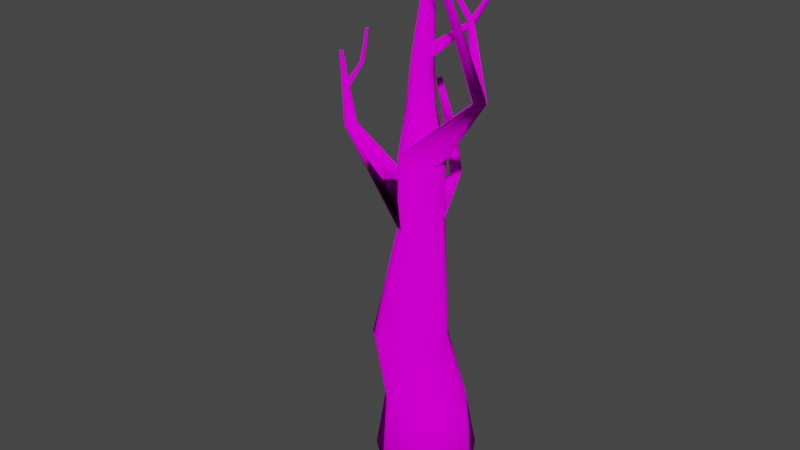 # Source: derevo2.blend  (saved by Blender 3.2.14; exported with 4.5.12 LTS)
import bpy
from mathutils import Matrix  # noqa: F401  (used for matrix-valued properties, if any)

bpy.ops.wm.read_factory_settings(use_empty=True)
scene = bpy.context.scene
scene.name = 'Scene'

# ---- collections
col_collection = bpy.data.collections.new('Collection'); scene.collection.children.link(col_collection)

# ---- images (referenced by path relative to the original .blend; pixels are not part of the script)
import os
ASSET_DIR = os.environ.get("B2B_ASSET_DIR", "")  # directory of the original .blend (textures are referenced by path, not embedded)
HERE = os.path.dirname(os.path.abspath(__file__))  # packed textures are extracted next to this script under _unpacked/

def load_image(name, relpath, width, height, colorspace="sRGB"):
    """Load a texture the original file referenced (path relative to the .blend, or extracted next to this script)."""
    p = next((c for c in (os.path.join(HERE, relpath), os.path.join(ASSET_DIR, relpath)) if relpath and os.path.exists(c)), "")
    if p:
        img = bpy.data.images.load(p, check_existing=True)
        img.name = name
    else:  # same state as the original file: an image datablock whose file is absent (Cycles renders it pink)
        img = bpy.data.images.new(name, width, height)
        img.source = "FILE"
        img.filepath = "//" + (relpath or name)
    img.colorspace_settings.name = colorspace
    return img
img_untitled_001 = load_image('Untitled.001', 'derevo21.png', 1024, 1024, 'sRGB')

# ---- materials (node trees are filled in below, after node groups)
mat_material_002 = bpy.data.materials.new('Material.002')
mat_material_002.use_transparent_shadow = False

# ---- material node trees
mat_material_002.use_nodes = True; mat_material_002.node_tree.nodes.clear()
_N = mat_material_002.node_tree.nodes; _L = mat_material_002.node_tree.links
n0 = _N.new('ShaderNodeOutputMaterial'); n0.name = 'Material Output'; n0.location = (300, 300)
n1 = _N.new('ShaderNodeBsdfDiffuse'); n1.name = 'Diffuse BSDF'; n1.location = (10, 300)
n1.inputs[1].default_value = 0.5
n2 = _N.new('ShaderNodeTexImage'); n2.name = 'Image Texture'; n2.location = (-313, 309)
n2.image = img_untitled_001
_L.new(n1.outputs[0], n0.inputs[0])
_L.new(n2.outputs[0], n1.inputs[0])
n0.is_active_output = True

# ---- world
world_world = bpy.data.worlds.new('World'); scene.world = world_world
world_world.use_nodes = True; world_world.node_tree.nodes.clear()
_N = world_world.node_tree.nodes; _L = world_world.node_tree.links
n0 = _N.new('ShaderNodeOutputWorld'); n0.name = 'World Output'; n0.location = (300, 300)
n1 = _N.new('ShaderNodeBackground'); n1.name = 'Background'; n1.location = (10, 300)
n1.inputs[0].default_value = (0.05088, 0.05088, 0.05088, 1.0)
_L.new(n1.outputs[0], n0.inputs[0])
n0.is_active_output = True
world_world.color = (0.05088, 0.05088, 0.05088)
world_world.use_sun_shadow = False
world_world.sun_shadow_jitter_overblur = 0.0

# ---- meshes
me_cylinder = bpy.data.meshes.new('Cylinder')
me_cylinder.from_pydata([(0.0, 1.0, -1.0), (0.2848, -0.1731, 4.293), (0.6428, 0.766, -1.0), (0.5501, -0.2547, 4.387), (0.9848, 0.1736, -1.0), (0.7015, -0.4981, 4.448), (0.866, -0.5, -1.0), (0.6683, -0.7893, 4.448), (0.342, -0.9397, -1.0), (0.4659, -0.9921, 4.386), (-0.342, -0.9397, -1.0), (0.1891, -1.012, 4.292), (-0.866, -0.5, -1.0), (-0.03261, -0.8386, 4.209), (-0.9848, 0.1736, -1.0), (-0.09551, -0.5542, 3.92), (-0.6428, 0.766, -1.0), (0.02984, -0.2914, 4.21), (0.0403, 0.04803, 8.937), (-2.694e-08, 0.06269, 8.937), (0.06174, 0.01089, 8.937), (0.05429, -0.03135, 8.937), (0.02144, -0.05891, 8.937), (-0.02144, -0.05891, 8.937), (-0.05429, -0.03135, 8.937), (-0.06174, 0.01089, 8.937), (-0.0403, 0.04803, 8.937), (-0.04512, -0.1668, 7.207), (0.2711, -0.2819, 7.207), (0.2047, -0.1668, 7.207), (0.07977, -0.1214, 7.207), (0.248, -0.4128, 7.207), (0.1462, -0.4983, 7.207), (0.01332, -0.4983, 7.207), (-0.1116, -0.2819, 7.207), (-0.0885, -0.4128, 7.207), (-0.2021, 0.456, 1.684), (0.257, 0.2889, 1.684), (0.5013, -0.1342, 1.684), (0.4165, -0.6154, 1.684), (0.0422, -0.9294, 1.684), (-0.4464, -0.9294, 1.684), (-0.8206, -0.6154, 1.684), (-0.9055, -0.1342, 1.684), (-0.6612, 0.2889, 1.684), (0.5981, 0.4497, 0.3419), (0.8666, -0.01525, 0.3419), (0.7733, -0.5439, 0.3419), (0.3621, -0.889, 0.3419), (-0.1748, -0.889, 0.3419), (-0.586, -0.5439, 0.3419), (-0.6792, -0.01525, 0.3419), (-0.4108, 0.4497, 0.3419), (0.09366, 0.6333, 0.3419), (-0.2169, -0.3857, 5.459), (0.4611, -0.1389, 5.459), (-0.07447, -0.1389, 5.459), (0.6035, -0.3857, 5.459), (0.1933, -0.04143, 5.459), (0.5541, -0.6663, 5.459), (0.3358, -0.8495, 5.459), (0.05083, -0.8495, 5.459), (-0.1675, -0.6663, 5.459), (1.912, -1.386, 7.156), (2.086, -1.323, 7.156), (1.949, -1.323, 7.156), (2.122, -1.386, 7.156), (2.017, -1.298, 7.156), (2.109, -1.458, 7.156), (2.054, -1.505, 7.156), (1.981, -1.505, 7.156), (1.925, -1.458, 7.156), (-0.3552, 0.1708, 6.196), (0.06579, 0.01753, 6.196), (-0.189, 0.2313, 6.196), (0.03506, -0.1567, 6.196), (-0.1005, -0.2705, 6.196), (-0.2774, -0.2705, 6.196), (-0.413, -0.1567, 6.196), (-0.4437, 0.01753, 6.196), (-0.02269, 0.1708, 6.196), (1.973, -2.47, 9.4), (2.048, -2.442, 9.4), (1.988, -2.442, 9.4), (2.064, -2.47, 9.4), (2.018, -2.432, 9.4), (2.059, -2.501, 9.4), (2.034, -2.522, 9.4), (2.003, -2.522, 9.4), (1.978, -2.501, 9.4), (1.537, -1.104, 8.265), (1.624, -1.072, 8.265), (1.555, -1.072, 8.265), (1.642, -1.104, 8.265), (1.59, -1.06, 8.265), (1.636, -1.14, 8.265), (1.608, -1.163, 8.265), (1.571, -1.163, 8.265), (1.543, -1.14, 8.265), (0.8607, -1.311, 9.438), (0.8953, -1.299, 9.438), (0.8679, -1.299, 9.438), (0.9025, -1.311, 9.438), (0.8816, -1.294, 9.438), (0.9, -1.325, 9.438), (0.8889, -1.335, 9.438), (0.8743, -1.335, 9.438), (0.8632, -1.325, 9.438), (0.6535, 0.2174, 7.772), (0.7714, 0.1745, 7.772), (0.7466, 0.2174, 7.772), (0.7, 0.2344, 7.772), (0.7627, 0.1257, 7.772), (0.7248, 0.09385, 7.772), (0.6752, 0.09385, 7.772), (0.6287, 0.1745, 7.772), (0.6373, 0.1257, 7.772), (1.186, 0.2155, 8.572), (1.228, 0.2003, 8.572), (1.219, 0.2155, 8.572), (1.203, 0.2215, 8.572), (1.225, 0.1829, 8.572), (1.212, 0.1716, 8.572), (1.194, 0.1716, 8.572), (1.177, 0.2003, 8.572), (1.181, 0.1829, 8.572), (-1.758, 0.02315, 5.462), (-1.681, -0.0005494, 5.489), (-1.637, -0.07119, 5.507), (-1.646, -0.1557, 5.507), (-1.705, -0.2146, 5.489), (-1.786, -0.2202, 5.462), (-1.85, -0.17, 5.438), (-1.868, -0.08748, 5.428), (-1.832, -0.01118, 5.438), (-2.207, 0.2161, 6.682), (-2.188, 0.2101, 6.689), (-2.177, 0.1922, 6.694), (-2.179, 0.1707, 6.694), (-2.194, 0.1558, 6.689), (-2.214, 0.1544, 6.682), (-2.231, 0.1671, 6.676), (-2.235, 0.188, 6.674), (-2.226, 0.2074, 6.676), (-1.911, 0.05934, 6.099), (-1.937, 0.1009, 6.089), (-1.982, 0.1148, 6.072), (-2.026, 0.09462, 6.058), (-2.036, 0.001213, 6.058), (-1.999, -0.0283, 6.072), (-1.917, 0.009638, 6.099), (-2.047, 0.04976, 6.053), (-1.951, -0.02497, 6.088), (-1.579, 0.09867, 6.629), (-1.592, 0.1218, 6.63), (-1.617, 0.1312, 6.632), (-1.642, 0.1224, 6.633), (-1.651, 0.07332, 6.633), (-1.631, 0.05601, 6.632), (-1.584, 0.07256, 6.629), (-1.656, 0.09953, 6.634), (-1.605, 0.05572, 6.63), (-1.563, 0.199, 7.214), (-1.571, 0.2142, 7.215), (-1.587, 0.2203, 7.216), (-1.604, 0.2145, 7.217), (-1.61, 0.1824, 7.217), (-1.597, 0.171, 7.216), (-1.566, 0.1819, 7.214), (-1.613, 0.1996, 7.218), (-1.579, 0.1708, 7.215), (-0.01681, 0.6825, 5.64), (0.04454, 0.6636, 5.661), (0.07956, 0.6073, 5.676), (0.07188, 0.54, 5.675), (0.02508, 0.4931, 5.661), (-0.03893, 0.4886, 5.639), (-0.09021, 0.5286, 5.62), (-0.1048, 0.5943, 5.553), (-0.07577, 0.6551, 5.62), (-0.5911, 1.036, 6.323), (-0.5591, 1.026, 6.335), (-0.5409, 0.9968, 6.342), (-0.5449, 0.9618, 6.342), (-0.5692, 0.9374, 6.334), (-0.6026, 0.935, 6.323), (-0.6293, 0.9558, 6.313), (-0.6369, 0.9901, 6.278), (-0.6218, 1.022, 6.313), (0.3221, 0.4117, 4.918), (0.2703, 0.3598, 4.902), (0.224, 0.5694, 4.878), (0.2919, 0.5485, 4.902), (0.3306, 0.4862, 4.918), (0.1587, 0.5391, 4.857), (0.1266, 0.4718, 4.783), (0.1427, 0.399, 4.857), (0.1995, 0.3548, 4.878)], [], [(36, 1, 3, 37), (37, 3, 5, 38), (38, 5, 7, 39), (39, 7, 9, 40), (40, 9, 11, 41), (41, 11, 13, 42), (42, 13, 15, 43), (34, 35, 24, 25), (43, 15, 17, 44), (44, 17, 1, 36), (0, 2, 4, 6, 8, 10, 12, 14, 16), (35, 33, 23, 24), (33, 32, 22, 23), (32, 31, 21, 22), (29, 30, 19, 18), (31, 28, 20, 21), (28, 29, 18, 20), (30, 27, 26, 19), (27, 34, 25, 26), (79, 78, 35, 34), (78, 77, 33, 35), (77, 76, 32, 33), (76, 75, 31, 32), (80, 74, 30, 29), (75, 73, 28, 31), (73, 80, 29, 28), (74, 72, 27, 30), (72, 79, 34, 27), (52, 44, 36, 53), (51, 43, 44, 52), (50, 42, 43, 51), (49, 41, 42, 50), (48, 40, 41, 49), (47, 39, 40, 48), (46, 38, 39, 47), (45, 37, 38, 46), (53, 36, 37, 45), (0, 53, 45, 2), (2, 45, 46, 4), (4, 46, 47, 6), (6, 47, 48, 8), (8, 48, 49, 10), (10, 49, 50, 12), (12, 50, 51, 14), (14, 51, 52, 16), (16, 52, 53, 0), (17, 15, 54, 56), (1, 17, 56, 58), (5, 3, 55, 57), (7, 5, 57, 59), (3, 1, 58, 55), (9, 7, 59, 60), (11, 9, 60, 61), (13, 11, 61, 62), (15, 13, 62, 54), (59, 57, 66, 68), (56, 54, 63, 65), (62, 61, 70, 71), (55, 58, 67, 64), (58, 56, 65, 67), (54, 62, 71, 63), (60, 59, 68, 69), (57, 55, 64, 66), (61, 60, 69, 70), (56, 54, 79, 72), (58, 56, 72, 74), (57, 55, 80, 73), (59, 57, 73, 75), (55, 58, 74, 80), (60, 59, 75, 76), (61, 60, 76, 77), (62, 61, 77, 78), (54, 62, 78, 79), (65, 63, 81, 83), (71, 70, 88, 89), (64, 67, 85, 82), (67, 65, 83, 85), (63, 71, 89, 81), (69, 68, 86, 87), (66, 64, 82, 84), (70, 69, 87, 88), (68, 66, 84, 86), (63, 65, 92, 90), (70, 71, 98, 97), (67, 64, 91, 94), (65, 67, 94, 92), (71, 63, 90, 98), (68, 69, 96, 95), (64, 66, 93, 91), (69, 70, 97, 96), (66, 68, 95, 93), (94, 91, 100, 103), (92, 94, 103, 101), (98, 90, 99, 107), (95, 96, 105, 104), (91, 93, 102, 100), (96, 97, 106, 105), (93, 95, 104, 102), (90, 92, 101, 99), (97, 98, 107, 106), (29, 30, 111, 110), (35, 33, 114, 116), (27, 34, 115, 108), (31, 28, 109, 112), (33, 32, 113, 114), (28, 29, 110, 109), (32, 31, 112, 113), (34, 35, 116, 115), (30, 27, 108, 111), (114, 113, 122, 123), (109, 110, 119, 118), (113, 112, 121, 122), (115, 116, 125, 124), (111, 108, 117, 120), (110, 111, 120, 119), (116, 114, 123, 125), (108, 115, 124, 117), (112, 109, 118, 121), (15, 17, 134, 133), (13, 15, 133, 132), (11, 13, 132, 131), (9, 11, 131, 130), (7, 9, 130, 129), (1, 3, 127, 126), (5, 7, 129, 128), (3, 5, 128, 127), (17, 1, 126, 134), (145, 144, 137, 136), (147, 146, 135, 143), (149, 148, 141, 140), (144, 150, 138, 137), (148, 151, 142, 141), (150, 152, 139, 138), (146, 145, 136, 135), (151, 147, 143, 142), (152, 149, 140, 139), (130, 131, 149, 152), (133, 134, 147, 151), (126, 127, 145, 146), (129, 130, 152, 150), (132, 133, 151, 148), (128, 129, 150, 144), (131, 132, 148, 149), (134, 126, 146, 147), (127, 128, 144, 145), (152, 149, 158, 161), (147, 146, 155, 156), (148, 151, 160, 157), (151, 147, 156, 160), (145, 144, 153, 154), (144, 150, 159, 153), (146, 145, 154, 155), (149, 148, 157, 158), (150, 152, 161, 159), (154, 153, 162, 163), (153, 159, 168, 162), (155, 154, 163, 164), (158, 157, 166, 167), (159, 161, 170, 168), (161, 158, 167, 170), (156, 155, 164, 165), (157, 160, 169, 166), (160, 156, 165, 169), (190, 189, 174, 175), (192, 191, 171, 172), (189, 193, 173, 174), (193, 192, 172, 173), (191, 194, 179, 171), (194, 195, 178, 179), (195, 196, 177, 178), (196, 197, 176, 177), (197, 190, 175, 176), (173, 172, 181, 182), (171, 179, 188, 180), (177, 176, 185, 186), (174, 173, 182, 183), (178, 177, 186, 187), (175, 174, 183, 184), (172, 171, 180, 181), (179, 178, 187, 188), (176, 175, 184, 185), (11, 9, 190, 197), (13, 11, 197, 196), (15, 13, 196, 195), (17, 15, 195, 194), (1, 17, 194, 191), (5, 3, 192, 193), (7, 5, 193, 189), (3, 1, 191, 192), (9, 7, 189, 190)])
me_cylinder.polygons.foreach_set('use_smooth', [True] * 190)
_uv = me_cylinder.uv_layers.new(name='UVMap')
_uv.uv.foreach_set('vector', [1.0, 0.75, 1.0, 1.0, 0.8889, 1.0, 0.8889, 0.75, 0.8889, 0.75, 0.8889, 1.0, 0.7778, 1.0, 0.7778, 0.75, 0.7778, 0.75, 0.7778, 1.0, 0.6667, 1.0, 0.6667, 0.75, 0.6667, 0.75, 0.6667, 1.0, 0.5556, 1.0, 0.5556, 0.75, 0.5556, 0.75, 0.5556, 1.0, 0.4444, 1.0, 0.4444, 0.75, 0.4444, 0.75, 0.4444, 1.0, 0.3333, 1.0, 0.3333, 0.75, 0.3333, 0.75, 0.3333, 1.0, 0.2222, 1.0, 0.2222, 0.75, 0.2222, 1.0, 0.3333, 1.0, 0.3333, 1.0, 0.2222, 1.0, 0.2222, 0.75, 0.2222, 1.0, 0.1111, 1.0, 0.1111, 0.75, 0.1111, 0.75, 0.1111, 1.0, 4.47e-08, 1.0, 4.47e-08, 0.75, 0.75, 0.49, 0.9043, 0.4339, 0.9864, 0.2917, 0.9578, 0.13, 0.8321, 0.02447, 0.6679, 0.02447, 0.5422, 0.13, 0.5136, 0.2917, 0.5957, 0.4339, 0.3333, 1.0, 0.4444, 1.0, 0.4444, 1.0, 0.3333, 1.0, 0.4444, 1.0, 0.5556, 1.0, 0.5556, 1.0, 0.4444, 1.0, 0.5556, 1.0, 0.6667, 1.0, 0.6667, 1.0, 0.5556, 1.0, 0.8889, 1.0, 1.0, 1.0, 1.0, 1.0, 0.8889, 1.0, 0.6667, 1.0, 0.7778, 1.0, 0.7778, 1.0, 0.6667, 1.0, 0.7778, 1.0, 0.8889, 1.0, 0.8889, 1.0, 0.7778, 1.0, 4.47e-08, 1.0, 0.1111, 1.0, 0.1111, 1.0, 4.47e-08, 1.0, 0.1111, 1.0, 0.2222, 1.0, 0.2222, 1.0, 0.1111, 1.0, 0.2222, 1.0, 0.3333, 1.0, 0.3333, 1.0, 0.2222, 1.0, 0.3333, 1.0, 0.4444, 1.0, 0.4444, 1.0, 0.3333, 1.0, 0.4444, 1.0, 0.5556, 1.0, 0.5556, 1.0, 0.4444, 1.0, 0.5556, 1.0, 0.6667, 1.0, 0.6667, 1.0, 0.5556, 1.0, 0.8889, 1.0, 1.0, 1.0, 1.0, 1.0, 0.8889, 1.0, 0.6667, 1.0, 0.7778, 1.0, 0.7778, 1.0, 0.6667, 1.0, 0.7778, 1.0, 0.8889, 1.0, 0.8889, 1.0, 0.7778, 1.0, 4.47e-08, 1.0, 0.1111, 1.0, 0.1111, 1.0, 4.47e-08, 1.0, 0.1111, 1.0, 0.2222, 1.0, 0.2222, 1.0, 0.1111, 1.0, 0.1111, 0.625, 0.1111, 0.75, 4.47e-08, 0.75, 4.47e-08, 0.625, 0.2222, 0.625, 0.2222, 0.75, 0.1111, 0.75, 0.1111, 0.625, 0.3333, 0.625, 0.3333, 0.75, 0.2222, 0.75, 0.2222, 0.625, 0.4444, 0.625, 0.4444, 0.75, 0.3333, 0.75, 0.3333, 0.625, 0.5556, 0.625, 0.5556, 0.75, 0.4444, 0.75, 0.4444, 0.625, 0.6667, 0.625, 0.6667, 0.75, 0.5556, 0.75, 0.5556, 0.625, 0.7778, 0.625, 0.7778, 0.75, 0.6667, 0.75, 0.6667, 0.625, 0.8889, 0.625, 0.8889, 0.75, 0.7778, 0.75, 0.7778, 0.625, 1.0, 0.625, 1.0, 0.75, 0.8889, 0.75, 0.8889, 0.625, 1.0, 0.5, 1.0, 0.625, 0.8889, 0.625, 0.8889, 0.5, 0.8889, 0.5, 0.8889, 0.625, 0.7778, 0.625, 0.7778, 0.5, 0.7778, 0.5, 0.7778, 0.625, 0.6667, 0.625, 0.6667, 0.5, 0.6667, 0.5, 0.6667, 0.625, 0.5556, 0.625, 0.5556, 0.5, 0.5556, 0.5, 0.5556, 0.625, 0.4444, 0.625, 0.4444, 0.5, 0.4444, 0.5, 0.4444, 0.625, 0.3333, 0.625, 0.3333, 0.5, 0.3333, 0.5, 0.3333, 0.625, 0.2222, 0.625, 0.2222, 0.5, 0.2222, 0.5, 0.2222, 0.625, 0.1111, 0.625, 0.1111, 0.5, 0.1111, 0.5, 0.1111, 0.625, 4.47e-08, 0.625, 4.47e-08, 0.5, 0.1111, 1.0, 0.2222, 1.0, 0.2222, 1.0, 0.1111, 1.0, 4.47e-08, 1.0, 0.1111, 1.0, 0.1111, 1.0, 4.47e-08, 1.0, 0.7778, 1.0, 0.8889, 1.0, 0.8889, 1.0, 0.7778, 1.0, 0.6667, 1.0, 0.7778, 1.0, 0.7778, 1.0, 0.6667, 1.0, 0.8889, 1.0, 1.0, 1.0, 1.0, 1.0, 0.8889, 1.0, 0.5556, 1.0, 0.6667, 1.0, 0.6667, 1.0, 0.5556, 1.0, 0.4444, 1.0, 0.5556, 1.0, 0.5556, 1.0, 0.4444, 1.0, 0.3333, 1.0, 0.4444, 1.0, 0.4444, 1.0, 0.3333, 1.0, 0.2222, 1.0, 0.3333, 1.0, 0.3333, 1.0, 0.2222, 1.0, 0.6667, 1.0, 0.7778, 1.0, 0.7778, 1.0, 0.6667, 1.0, 0.1111, 1.0, 0.2222, 1.0, 0.2222, 1.0, 0.1111, 1.0, 0.3333, 1.0, 0.4444, 1.0, 0.4444, 1.0, 0.3333, 1.0, 0.8889, 1.0, 1.0, 1.0, 1.0, 1.0, 0.8889, 1.0, 4.47e-08, 1.0, 0.1111, 1.0, 0.1111, 1.0, 4.47e-08, 1.0, 0.2222, 1.0, 0.3333, 1.0, 0.3333, 1.0, 0.2222, 1.0, 0.5556, 1.0, 0.6667, 1.0, 0.6667, 1.0, 0.5556, 1.0, 0.7778, 1.0, 0.8889, 1.0, 0.8889, 1.0, 0.7778, 1.0, 0.4444, 1.0, 0.5556, 1.0, 0.5556, 1.0, 0.4444, 1.0, 0.1111, 1.0, 0.2222, 1.0, 0.2222, 1.0, 0.1111, 1.0, 4.47e-08, 1.0, 0.1111, 1.0, 0.1111, 1.0, 4.47e-08, 1.0, 0.7778, 1.0, 0.8889, 1.0, 0.8889, 1.0, 0.7778, 1.0, 0.6667, 1.0, 0.7778, 1.0, 0.7778, 1.0, 0.6667, 1.0, 0.8889, 1.0, 1.0, 1.0, 1.0, 1.0, 0.8889, 1.0, 0.5556, 1.0, 0.6667, 1.0, 0.6667, 1.0, 0.5556, 1.0, 0.4444, 1.0, 0.5556, 1.0, 0.5556, 1.0, 0.4444, 1.0, 0.3333, 1.0, 0.4444, 1.0, 0.4444, 1.0, 0.3333, 1.0, 0.2222, 1.0, 0.3333, 1.0, 0.3333, 1.0, 0.2222, 1.0, 0.1111, 1.0, 0.2222, 1.0, 0.2222, 1.0, 0.1111, 1.0, 0.3333, 1.0, 0.4444, 1.0, 0.4444, 1.0, 0.3333, 1.0, 0.8889, 1.0, 1.0, 1.0, 1.0, 1.0, 0.8889, 1.0, 4.47e-08, 1.0, 0.1111, 1.0, 0.1111, 1.0, 4.47e-08, 1.0, 0.2222, 1.0, 0.3333, 1.0, 0.3333, 1.0, 0.2222, 1.0, 0.5556, 1.0, 0.6667, 1.0, 0.6667, 1.0, 0.5556, 1.0, 0.7778, 1.0, 0.8889, 1.0, 0.8889, 1.0, 0.7778, 1.0, 0.4444, 1.0, 0.5556, 1.0, 0.5556, 1.0, 0.4444, 1.0, 0.6667, 1.0, 0.7778, 1.0, 0.7778, 1.0, 0.6667, 1.0, 0.2222, 1.0, 0.1111, 1.0, 0.1111, 1.0, 0.2222, 1.0, 0.4444, 1.0, 0.3333, 1.0, 0.3333, 1.0, 0.4444, 1.0, 1.0, 1.0, 0.8889, 1.0, 0.8889, 1.0, 1.0, 1.0, 0.1111, 1.0, 4.47e-08, 1.0, 4.47e-08, 1.0, 0.1111, 1.0, 0.3333, 1.0, 0.2222, 1.0, 0.2222, 1.0, 0.3333, 1.0, 0.6667, 1.0, 0.5556, 1.0, 0.5556, 1.0, 0.6667, 1.0, 0.8889, 1.0, 0.7778, 1.0, 0.7778, 1.0, 0.8889, 1.0, 0.5556, 1.0, 0.4444, 1.0, 0.4444, 1.0, 0.5556, 1.0, 0.7778, 1.0, 0.6667, 1.0, 0.6667, 1.0, 0.7778, 1.0, 1.0, 1.0, 0.8889, 1.0, 0.8889, 1.0, 1.0, 1.0, 0.1111, 1.0, 4.47e-08, 1.0, 4.47e-08, 1.0, 0.1111, 1.0, 0.3333, 1.0, 0.2222, 1.0, 0.2222, 1.0, 0.3333, 1.0, 0.6667, 1.0, 0.5556, 1.0, 0.5556, 1.0, 0.6667, 1.0, 0.8889, 1.0, 0.7778, 1.0, 0.7778, 1.0, 0.8889, 1.0, 0.5556, 1.0, 0.4444, 1.0, 0.4444, 1.0, 0.5556, 1.0, 0.7778, 1.0, 0.6667, 1.0, 0.6667, 1.0, 0.7778, 1.0, 0.2222, 1.0, 0.1111, 1.0, 0.1111, 1.0, 0.2222, 1.0, 0.4444, 1.0, 0.3333, 1.0, 0.3333, 1.0, 0.4444, 1.0, 0.8889, 1.0, 1.0, 1.0, 1.0, 1.0, 0.8889, 1.0, 0.3333, 1.0, 0.4444, 1.0, 0.4444, 1.0, 0.3333, 1.0, 0.1111, 1.0, 0.2222, 1.0, 0.2222, 1.0, 0.1111, 1.0, 0.6667, 1.0, 0.7778, 1.0, 0.7778, 1.0, 0.6667, 1.0, 0.4444, 1.0, 0.5556, 1.0, 0.5556, 1.0, 0.4444, 1.0, 0.7778, 1.0, 0.8889, 1.0, 0.8889, 1.0, 0.7778, 1.0, 0.5556, 1.0, 0.6667, 1.0, 0.6667, 1.0, 0.5556, 1.0, 0.2222, 1.0, 0.3333, 1.0, 0.3333, 1.0, 0.2222, 1.0, 4.47e-08, 1.0, 0.1111, 1.0, 0.1111, 1.0, 4.47e-08, 1.0, 0.4444, 1.0, 0.5556, 1.0, 0.5556, 1.0, 0.4444, 1.0, 0.7778, 1.0, 0.8889, 1.0, 0.8889, 1.0, 0.7778, 1.0, 0.5556, 1.0, 0.6667, 1.0, 0.6667, 1.0, 0.5556, 1.0, 0.2222, 1.0, 0.3333, 1.0, 0.3333, 1.0, 0.2222, 1.0, 4.47e-08, 1.0, 0.1111, 1.0, 0.1111, 1.0, 4.47e-08, 1.0, 0.8889, 1.0, 1.0, 1.0, 1.0, 1.0, 0.8889, 1.0, 0.3333, 1.0, 0.4444, 1.0, 0.4444, 1.0, 0.3333, 1.0, 0.1111, 1.0, 0.2222, 1.0, 0.2222, 1.0, 0.1111, 1.0, 0.6667, 1.0, 0.7778, 1.0, 0.7778, 1.0, 0.6667, 1.0, 0.2222, 1.0, 0.1111, 1.0, 0.1111, 1.0, 0.2222, 1.0, 0.3333, 1.0, 0.2222, 1.0, 0.2222, 1.0, 0.3333, 1.0, 0.4444, 1.0, 0.3333, 1.0, 0.3333, 1.0, 0.4444, 1.0, 0.5556, 1.0, 0.4444, 1.0, 0.4444, 1.0, 0.5556, 1.0, 0.6667, 1.0, 0.5556, 1.0, 0.5556, 1.0, 0.6667, 1.0, 1.0, 1.0, 0.8889, 1.0, 0.8889, 1.0, 1.0, 1.0, 0.7778, 1.0, 0.6667, 1.0, 0.6667, 1.0, 0.7778, 1.0, 0.8889, 1.0, 0.7778, 1.0, 0.7778, 1.0, 0.8889, 1.0, 0.1111, 1.0, 4.47e-08, 1.0, 4.47e-08, 1.0, 0.1111, 1.0, 0.8889, 1.0, 0.7778, 1.0, 0.7778, 1.0, 0.8889, 1.0, 0.1111, 1.0, 4.47e-08, 1.0, 4.47e-08, 1.0, 0.1111, 1.0, 0.4444, 1.0, 0.3333, 1.0, 0.3333, 1.0, 0.4444, 1.0, 0.7778, 1.0, 0.6667, 1.0, 0.6667, 1.0, 0.7778, 1.0, 0.3333, 1.0, 0.2222, 1.0, 0.2222, 1.0, 0.3333, 1.0, 0.6667, 1.0, 0.5556, 1.0, 0.5556, 1.0, 0.6667, 1.0, 1.0, 1.0, 0.8889, 1.0, 0.8889, 1.0, 1.0, 1.0, 0.2222, 1.0, 0.1111, 1.0, 0.1111, 1.0, 0.2222, 1.0, 0.5556, 1.0, 0.4444, 1.0, 0.4444, 1.0, 0.5556, 1.0, 0.5556, 1.0, 0.4444, 1.0, 0.4444, 1.0, 0.5556, 1.0, 0.2222, 1.0, 0.1111, 1.0, 0.1111, 1.0, 0.2222, 1.0, 1.0, 1.0, 0.8889, 1.0, 0.8889, 1.0, 1.0, 1.0, 0.6667, 1.0, 0.5556, 1.0, 0.5556, 1.0, 0.6667, 1.0, 0.3333, 1.0, 0.2222, 1.0, 0.2222, 1.0, 0.3333, 1.0, 0.7778, 1.0, 0.6667, 1.0, 0.6667, 1.0, 0.7778, 1.0, 0.4444, 1.0, 0.3333, 1.0, 0.3333, 1.0, 0.4444, 1.0, 0.1111, 1.0, 4.47e-08, 1.0, 4.47e-08, 1.0, 0.1111, 1.0, 0.8889, 1.0, 0.7778, 1.0, 0.7778, 1.0, 0.8889, 1.0, 0.5556, 1.0, 0.4444, 1.0, 0.4444, 1.0, 0.5556, 1.0, 0.1111, 1.0, 4.47e-08, 1.0, 4.47e-08, 1.0, 0.1111, 1.0, 0.3333, 1.0, 0.2222, 1.0, 0.2222, 1.0, 0.3333, 1.0, 0.2222, 1.0, 0.1111, 1.0, 0.1111, 1.0, 0.2222, 1.0, 0.8889, 1.0, 0.7778, 1.0, 0.7778, 1.0, 0.8889, 1.0, 0.7778, 1.0, 0.6667, 1.0, 0.6667, 1.0, 0.7778, 1.0, 1.0, 1.0, 0.8889, 1.0, 0.8889, 1.0, 1.0, 1.0, 0.4444, 1.0, 0.3333, 1.0, 0.3333, 1.0, 0.4444, 1.0, 0.6667, 1.0, 0.5556, 1.0, 0.5556, 1.0, 0.6667, 1.0, 0.8889, 1.0, 0.7778, 1.0, 0.7778, 1.0, 0.8889, 1.0, 0.7778, 1.0, 0.6667, 1.0, 0.6667, 1.0, 0.7778, 1.0, 1.0, 1.0, 0.8889, 1.0, 0.8889, 1.0, 1.0, 1.0, 0.4444, 1.0, 0.3333, 1.0, 0.3333, 1.0, 0.4444, 1.0, 0.6667, 1.0, 0.5556, 1.0, 0.5556, 1.0, 0.6667, 1.0, 0.5556, 1.0, 0.4444, 1.0, 0.4444, 1.0, 0.5556, 1.0, 0.1111, 1.0, 4.47e-08, 1.0, 4.47e-08, 1.0, 0.1111, 1.0, 0.3333, 1.0, 0.2222, 1.0, 0.2222, 1.0, 0.3333, 1.0, 0.2222, 1.0, 0.1111, 1.0, 0.1111, 1.0, 0.2222, 1.0, 0.7698, 1.0, 0.9651, 1.0, 0.6667, 1.0, 0.5556, 1.0, 0.9269, 1.0, 1.057, 1.0, 1.0, 1.0, 0.8889, 1.0, 0.9651, 1.0, 0.9841, 1.0, 0.7778, 1.0, 0.6667, 1.0, 0.9841, 1.0, 0.9269, 1.0, 0.8889, 1.0, 0.7778, 1.0, -0.1405, 1.0, -0.01934, 1.0, 0.1111, 1.0, 4.47e-08, 1.0, -0.01934, 1.0, -0.04309, 1.0, 0.2222, 1.0, 0.1111, 1.0, -0.04309, 1.0, 0.1295, 1.0, 0.3333, 1.0, 0.2222, 1.0, 0.1295, 1.0, 0.3274, 1.0, 0.4444, 1.0, 0.3333, 1.0, 0.3274, 1.0, 0.7698, 1.0, 0.5556, 1.0, 0.4444, 1.0, 0.7778, 1.0, 0.8889, 1.0, 0.8889, 1.0, 0.7778, 1.0, 4.47e-08, 1.0, 0.1111, 1.0, 0.1111, 1.0, 4.47e-08, 1.0, 0.3333, 1.0, 0.4444, 1.0, 0.4444, 1.0, 0.3333, 1.0, 0.6667, 1.0, 0.7778, 1.0, 0.7778, 1.0, 0.6667, 1.0, 0.2222, 1.0, 0.3333, 1.0, 0.3333, 1.0, 0.2222, 1.0, 0.5556, 1.0, 0.6667, 1.0, 0.6667, 1.0, 0.5556, 1.0, 0.8889, 1.0, 1.0, 1.0, 1.0, 1.0, 0.8889, 1.0, 0.1111, 1.0, 0.2222, 1.0, 0.2222, 1.0, 0.1111, 1.0, 0.4444, 1.0, 0.5556, 1.0, 0.5556, 1.0, 0.4444, 1.0, 0.4444, 1.0, 0.5556, 1.0, 0.7698, 1.0, 0.3274, 1.0, 0.3333, 1.0, 0.4444, 1.0, 0.3274, 1.0, 0.1295, 1.0, 0.2222, 1.0, 0.3333, 1.0, 0.1295, 1.0, -0.04309, 1.0, 0.1111, 1.0, 0.2222, 1.0, -0.04309, 1.0, -0.01934, 1.0, 4.47e-08, 1.0, 0.1111, 1.0, -0.01934, 1.0, -0.1405, 1.0, 0.7778, 1.0, 0.8889, 1.0, 0.9269, 1.0, 0.9841, 1.0, 0.6667, 1.0, 0.7778, 1.0, 0.9841, 1.0, 0.9651, 1.0, 0.8889, 1.0, 1.0, 1.0, 1.057, 1.0, 0.9269, 1.0, 0.5556, 1.0, 0.6667, 1.0, 0.9651, 1.0, 0.7698, 1.0])
me_cylinder.materials.append(mat_material_002)
me_cylinder.update()

# ---- objects
ob_cylinder = bpy.data.objects.new('Cylinder', me_cylinder)

# ---- transforms, parenting, visibility, modifiers, constraints
ob_cylinder.location = (-0.0478, 0.006583, 1.0)

# ---- collection membership
col_collection.objects.link(ob_cylinder)

# ---- scene / render settings (as saved in the file)
scene.frame_start = 1; scene.frame_end = 250; scene.frame_set(1)
scene.render.engine = 'BLENDER_EEVEE_NEXT'
scene.cycles.sampling_pattern = 'TABULATED_SOBOL'
scene.cycles.use_light_tree = False
scene.view_settings.view_transform = 'Filmic'
bpy.context.view_layer.update()

# ---- added for rendering (the .blend has no active camera and no usable light): camera, sun
cam_auto = bpy.data.cameras.new('AutoCamera')
cam_auto.lens = 50.0
cam_auto.sensor_width = 36.0
cam_auto.clip_end = 1000.0
ob_auto_camera = bpy.data.objects.new('AutoCamera', cam_auto)
scene.collection.objects.link(ob_auto_camera)
ob_auto_camera.location = (10.866, -13.9009, 13.9951)
ob_auto_camera.rotation_euler = (1.09748, -7.21219e-08, 0.694738)
scene.camera = ob_auto_camera
light_auto_sun = bpy.data.lights.new('AutoSun', 'SUN')
light_auto_sun.energy = 3.0
light_auto_sun.angle = 0.0523599
ob_auto_sun = bpy.data.objects.new('AutoSun', light_auto_sun)
scene.collection.objects.link(ob_auto_sun)
ob_auto_sun.rotation_euler = (0.872665, 0.174533, 0.523599)
bpy.context.view_layer.update()
